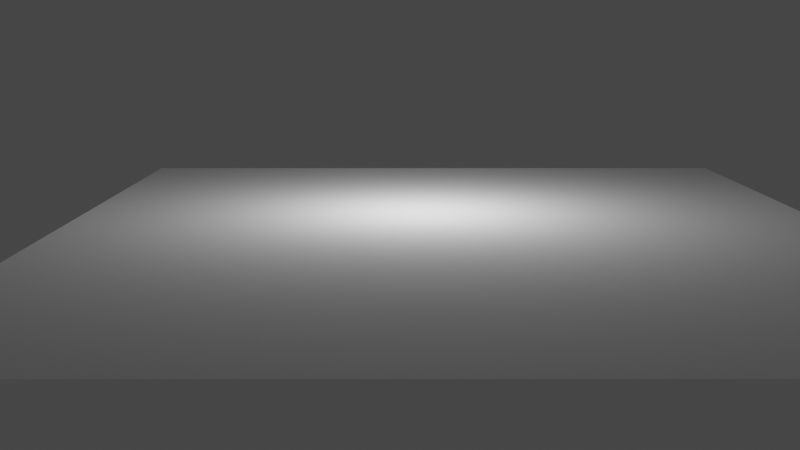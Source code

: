 # Source: cubetest7.blend  (saved by Blender 3.3.6; exported with 4.5.12 LTS)
import bpy
from mathutils import Matrix  # noqa: F401  (used for matrix-valued properties, if any)

bpy.ops.wm.read_factory_settings(use_empty=True)
scene = bpy.context.scene
scene.name = 'Scene'

# ---- collections
col_collection = bpy.data.collections.new('Collection'); scene.collection.children.link(col_collection)

# ---- world
world_world = bpy.data.worlds.new('World'); scene.world = world_world
world_world.use_nodes = True; world_world.node_tree.nodes.clear()
_N = world_world.node_tree.nodes; _L = world_world.node_tree.links
n0 = _N.new('ShaderNodeOutputWorld'); n0.name = 'World Output'; n0.location = (300, 300)
n1 = _N.new('ShaderNodeBackground'); n1.name = 'Background'; n1.location = (10, 300)
n1.inputs[0].default_value = (0.05088, 0.05088, 0.05088, 1.0)
_L.new(n1.outputs[0], n0.inputs[0])
n0.is_active_output = True
world_world.color = (0.05088, 0.05088, 0.05088)
world_world.use_sun_shadow = False
world_world.sun_shadow_jitter_overblur = 0.0

# ---- cameras
cam_camera_001 = bpy.data.cameras.new('Camera.001')

# ---- lights
light_light_001 = bpy.data.lights.new('Light.001', 'POINT')
light_light_001.transmission_factor = 0.0
light_light_001.energy = 1000.0
light_light_001.shadow_soft_size = 0.1
light_light_001.shadow_maximum_resolution = 0.006
light_light_001.use_absolute_resolution = True
light_light = bpy.data.lights.new('Light', 'POINT')
light_light.transmission_factor = 0.0
light_light.energy = 1000.0
light_light.shadow_soft_size = 0.1
light_light.shadow_maximum_resolution = 0.006
light_light.use_absolute_resolution = True
light_light_002 = bpy.data.lights.new('Light.002', 'POINT')
light_light_002.transmission_factor = 0.0
light_light_002.energy = 1000.0
light_light_002.shadow_soft_size = 0.1
light_light_002.shadow_maximum_resolution = 0.006
light_light_002.use_absolute_resolution = True

# ---- meshes
me_plane = bpy.data.meshes.new('Plane')
me_plane.from_pydata([(-1.0, -1.0, 0.0), (1.0, -1.0, 0.0), (-1.0, 1.0, 0.0), (1.0, 1.0, 0.0)], [], [(0, 1, 3, 2)])
_uv = me_plane.uv_layers.new(name='UVMap')
_uv.uv.foreach_set('vector', [0.0, 0.0, 1.0, 0.0, 1.0, 1.0, 0.0, 1.0])
me_plane.update()
me_plane_001 = bpy.data.meshes.new('Plane.001')
me_plane_001.from_pydata([(-1.0, -1.0, 0.0), (1.0, -1.0, 0.0), (-1.0, 1.0, 0.0), (1.0, 1.0, 0.0)], [], [(0, 1, 3, 2)])
_uv = me_plane_001.uv_layers.new(name='UVMap')
_uv.uv.foreach_set('vector', [0.0, 0.0, 1.0, 0.0, 1.0, 1.0, 0.0, 1.0])
me_plane_001.update()
me_cube = bpy.data.meshes.new('Cube')
me_cube.from_pydata([(-1.0, -1.0, -1.0), (-1.0, -1.0, 1.0), (-1.0, 1.0, -1.0), (-1.0, 1.0, 1.0), (1.0, -1.0, -1.0), (1.0, -1.0, 1.0), (1.0, 1.0, -1.0), (1.0, 1.0, 1.0)], [], [(0, 1, 3, 2), (2, 3, 7, 6), (6, 7, 5, 4), (4, 5, 1, 0), (2, 6, 4, 0), (7, 3, 1, 5)])
_uv = me_cube.uv_layers.new(name='UVMap')
_uv.uv.foreach_set('vector', [0.375, 0.0, 0.625, 0.0, 0.625, 0.25, 0.375, 0.25, 0.375, 0.25, 0.625, 0.25, 0.625, 0.5, 0.375, 0.5, 0.375, 0.5, 0.625, 0.5, 0.625, 0.75, 0.375, 0.75, 0.375, 0.75, 0.625, 0.75, 0.625, 1.0, 0.375, 1.0, 0.125, 0.5, 0.375, 0.5, 0.375, 0.75, 0.125, 0.75, 0.625, 0.5, 0.875, 0.5, 0.875, 0.75, 0.625, 0.75])
me_cube.update()
me_cube_001 = bpy.data.meshes.new('Cube.001')
me_cube_001.from_pydata([(-1.0, -1.0, -1.0), (-1.0, -1.0, 1.0), (-1.0, 1.0, -1.0), (-1.0, 1.0, 1.0), (1.0, -1.0, -1.0), (1.0, -1.0, 1.0), (1.0, 1.0, -1.0), (1.0, 1.0, 1.0)], [], [(0, 1, 3, 2), (2, 3, 7, 6), (6, 7, 5, 4), (4, 5, 1, 0), (2, 6, 4, 0), (7, 3, 1, 5)])
_uv = me_cube_001.uv_layers.new(name='UVMap')
_uv.uv.foreach_set('vector', [0.375, 0.0, 0.625, 0.0, 0.625, 0.25, 0.375, 0.25, 0.375, 0.25, 0.625, 0.25, 0.625, 0.5, 0.375, 0.5, 0.375, 0.5, 0.625, 0.5, 0.625, 0.75, 0.375, 0.75, 0.375, 0.75, 0.625, 0.75, 0.625, 1.0, 0.375, 1.0, 0.125, 0.5, 0.375, 0.5, 0.375, 0.75, 0.125, 0.75, 0.625, 0.5, 0.875, 0.5, 0.875, 0.75, 0.625, 0.75])
me_cube_001.update()
me_cube_002 = bpy.data.meshes.new('Cube.002')
me_cube_002.from_pydata([(-1.0, -1.0, -1.0), (-1.0, -1.0, 1.0), (-1.0, 1.0, -1.0), (-1.0, 1.0, 1.0), (1.0, -1.0, -1.0), (1.0, -1.0, 1.0), (1.0, 1.0, -1.0), (1.0, 1.0, 1.0)], [], [(0, 1, 3, 2), (2, 3, 7, 6), (6, 7, 5, 4), (4, 5, 1, 0), (2, 6, 4, 0), (7, 3, 1, 5)])
_uv = me_cube_002.uv_layers.new(name='UVMap')
_uv.uv.foreach_set('vector', [0.375, 0.0, 0.625, 0.0, 0.625, 0.25, 0.375, 0.25, 0.375, 0.25, 0.625, 0.25, 0.625, 0.5, 0.375, 0.5, 0.375, 0.5, 0.625, 0.5, 0.625, 0.75, 0.375, 0.75, 0.375, 0.75, 0.625, 0.75, 0.625, 1.0, 0.375, 1.0, 0.125, 0.5, 0.375, 0.5, 0.375, 0.75, 0.125, 0.75, 0.625, 0.5, 0.875, 0.5, 0.875, 0.75, 0.625, 0.75])
me_cube_002.update()
me_vert_001 = bpy.data.meshes.new('Vert.001')
me_vert_001.from_pydata([(1.02, 0.0, 0.0), (2.0, -5.997, 0.0), (-2.017, -6.016, 0.0), (-0.9982, 0.0, 0.0)], [(3, 2), (2, 1), (1, 0), (3, 0)], [])
me_vert_001.update()
me_vert_004 = bpy.data.meshes.new('Vert.004')
me_vert_004.from_pydata([(1.02, 0.0, 0.0), (2.0, -5.997, 0.0), (-2.017, -6.016, 0.0), (-0.9982, 0.0, 0.0)], [(3, 2), (2, 1), (1, 0), (3, 0)], [])
me_vert_004.update()
me_vert_008 = bpy.data.meshes.new('Vert.008')
me_vert_008.from_pydata([(1.02, 0.0, 0.0), (2.0, -5.997, 0.0), (-2.017, -6.016, 0.0), (-0.9982, 0.0, 0.0)], [(3, 2), (2, 1), (1, 0), (3, 0)], [])
me_vert_008.update()
me_vert = bpy.data.meshes.new('Vert')
me_vert.from_pydata([(-0.01633, 2.842e-14, 2.009), (-0.01633, -4.059e-07, -1.013), (1.976, -4.037e-07, -0.9962), (1.976, 0.0, 2.009)], [(3, 2), (2, 1), (1, 0), (3, 0)], [])
me_vert.update()
me_vert_002 = bpy.data.meshes.new('Vert.002')
me_vert_002.from_pydata([(-0.01633, 2.842e-14, 2.009), (-0.01633, -4.059e-07, -1.013), (1.976, -4.037e-07, -0.9962), (1.976, 0.0, 2.009)], [(3, 2), (2, 1), (1, 0), (3, 0)], [])
me_vert_002.update()
me_vert_003 = bpy.data.meshes.new('Vert.003')
me_vert_003.from_pydata([(-0.01633, 2.842e-14, 2.009), (-0.01633, -4.059e-07, -1.013), (1.976, -4.037e-07, -0.9962), (1.976, 0.0, 2.009)], [(3, 2), (2, 1), (1, 0), (3, 0)], [])
me_vert_003.update()
me_vert_005 = bpy.data.meshes.new('Vert.005')
me_vert_005.from_pydata([(-0.9982, 0.0, 0.0), (-2.017, -6.016, 0.0), (2.0, -5.997, 0.0), (1.02, 0.0, 0.0)], [(0, 1), (1, 2), (2, 3), (0, 3)], [])
me_vert_005.update()
me_vert_009 = bpy.data.meshes.new('Vert.009')
me_vert_009.from_pydata([(1.976, 0.0, 2.009), (1.976, -4.037e-07, -0.9962), (-0.01633, -4.059e-07, -1.013), (-0.01633, 2.842e-14, 2.009)], [(0, 1), (1, 2), (2, 3), (0, 3)], [])
me_vert_009.update()
me_vert_010 = bpy.data.meshes.new('Vert.010')
me_vert_010.from_pydata([(-0.9982, 0.0, 0.0), (-2.017, -6.016, 0.0), (2.0, -5.997, 0.0), (1.02, 0.0, 0.0)], [(0, 1), (1, 2), (2, 3), (0, 3)], [])
me_vert_010.update()

# ---- objects
ob_camera = bpy.data.objects.new('Camera', cam_camera_001)
ob_light_001 = bpy.data.objects.new('Light.001', light_light_001)
ob_light = bpy.data.objects.new('Light', light_light)
ob_plane = bpy.data.objects.new('Plane', me_plane)
ob_plane_001 = bpy.data.objects.new('Plane.001', me_plane_001)
ob_cube = bpy.data.objects.new('Cube', me_cube)
ob_cube_001 = bpy.data.objects.new('Cube.001', me_cube_001)
ob_cube_002 = bpy.data.objects.new('Cube.002', me_cube_002)
ob_light_002 = bpy.data.objects.new('Light.002', light_light_002)
ob_vert_003 = bpy.data.objects.new('Vert.003', me_vert_001)
ob_vert_001 = bpy.data.objects.new('Vert.001', me_vert_004)
ob_vert_002 = bpy.data.objects.new('Vert.002', me_vert_008)
ob_vert_006 = bpy.data.objects.new('Vert.006', me_vert)
ob_vert_004 = bpy.data.objects.new('Vert.004', me_vert_002)
ob_vert_005 = bpy.data.objects.new('Vert.005', me_vert_003)
ob_vert_007 = bpy.data.objects.new('Vert.007', me_vert_005)
ob_vert_009 = bpy.data.objects.new('Vert.009', me_vert_009)
ob_vert_010 = bpy.data.objects.new('Vert.010', me_vert_010)

# ---- transforms, parenting, visibility, modifiers, constraints
ob_camera.location = (-45.0, 2.0, 8.0)
ob_camera.rotation_euler = (1.396, 0.0, 4.712)
ob_light_001.location = (4.076, 1.005, 5.904)
ob_light_001.rotation_euler = (0.6503, 0.05522, 1.866)
ob_light_001.lock_rotations_4d = False
ob_light_001.empty_display_type = 'ARROWS'
ob_light_001.color = (0.0, 0.0, 0.0, 0.0)
ob_light_001.lineart.crease_threshold = 0.0
ob_light.location = (4.076, 1.005, 5.904)
ob_light.rotation_euler = (0.6503, 0.05522, 1.866)
ob_light.lock_rotations_4d = False
ob_light.empty_display_type = 'ARROWS'
ob_light.color = (0.0, 0.0, 0.0, 0.0)
ob_light.lineart.crease_threshold = 0.0
ob_plane.location = (0.0, 0.0, -0.0797)
ob_plane.scale = (20.0, 16.0, 16.13)
ob_plane_001.location = (16.5, 20.0, 15.0)
ob_plane_001.rotation_euler = (0.7505, 0.0, -1.571)
ob_plane_001.scale = (20.0, 1.0, 1.0)
ob_cube.location = (16.0, 11.05, 22.5)
ob_cube_001.location = (16.0, 6.7, 22.5)
ob_cube_002.location = (16.0, 2.0, 22.5)
ob_light_002.location = (4.076, 1.005, 5.904)
ob_light_002.rotation_euler = (0.6503, 0.05522, 1.866)
ob_light_002.lock_rotations_4d = False
ob_light_002.empty_display_type = 'ARROWS'
ob_light_002.color = (0.0, 0.0, 0.0, 0.0)
ob_light_002.lineart.crease_threshold = 0.0
ob_vert_003.parent = ob_cube
ob_vert_003.matrix_parent_inverse = Matrix(((1.0, -0.0, -5.131e-09, -16.0), (4.66e-17, 1.0, 9.083e-09, -11.05), (5.131e-09, -9.083e-09, 1.0, -22.5), (-0.0, -0.0, -0.0, 1.0)))
ob_vert_003.location = (15.0, 10.93, 22.52)
ob_vert_003.rotation_euler = (1.571, 1.571, 1.571)
ob_vert_003.scale = (0.2, 0.1125, 1.0)
ob_vert_001.parent = ob_cube
ob_vert_001.matrix_parent_inverse = Matrix(((1.0, -0.0, -5.131e-09, -16.0), (4.66e-17, 1.0, 9.083e-09, -11.05), (5.131e-09, -9.083e-09, 1.0, -22.5), (-0.0, -0.0, -0.0, 1.0)))
ob_vert_001.location = (15.0, 11.88, 22.52)
ob_vert_001.rotation_euler = (1.571, 1.571, 1.571)
ob_vert_001.scale = (0.3, 0.25, 1.0)
ob_vert_002.parent = ob_cube
ob_vert_002.matrix_parent_inverse = Matrix(((1.0, -0.0, -5.131e-09, -16.0), (4.66e-17, 1.0, 9.083e-09, -11.05), (5.131e-09, -9.083e-09, 1.0, -22.5), (-0.0, -0.0, -0.0, 1.0)))
ob_vert_002.location = (15.0, 11.68, 22.52)
ob_vert_002.rotation_euler = (1.571, 1.571, 1.571)
ob_vert_002.scale = (0.1, 0.075, 1.0)
ob_vert_006.parent = ob_cube_001
ob_vert_006.matrix_parent_inverse = Matrix(((1.0, -0.0, 0.0, -16.0), (-0.0, 1.0, -0.0, -6.7), (0.0, -0.0, 1.0, -22.5), (-0.0, 0.0, -0.0, 1.0)))
ob_vert_006.location = (15.76, 6.386, 21.48)
ob_vert_006.rotation_euler = (1.571, 0.0, 0.0)
ob_vert_006.scale = (0.3, 1.0, 0.18)
ob_vert_004.parent = ob_cube_001
ob_vert_004.matrix_parent_inverse = Matrix(((1.0, -0.0, 0.0, -16.0), (-0.0, 1.0, -0.0, -6.7), (0.0, -0.0, 1.0, -22.5), (-0.0, 0.0, -0.0, 1.0)))
ob_vert_004.location = (15.45, 6.992, 21.48)
ob_vert_004.rotation_euler = (1.571, 0.0, 0.0)
ob_vert_004.scale = (0.6, 1.0, 0.6)
ob_vert_005.parent = ob_cube_001
ob_vert_005.matrix_parent_inverse = Matrix(((1.0, -0.0, 0.0, -16.0), (-0.0, 1.0, -0.0, -6.7), (0.0, -0.0, 1.0, -22.5), (-0.0, 0.0, -0.0, 1.0)))
ob_vert_005.location = (15.76, 7.181, 21.48)
ob_vert_005.rotation_euler = (1.571, 0.0, 0.0)
ob_vert_005.scale = (0.3, 1.0, 0.18)
ob_vert_007.parent = ob_cube_002
ob_vert_007.matrix_parent_inverse = Matrix(((1.0, -0.0, -5.131e-09, -16.0), (-0.0, 1.0, -0.0, -2.0), (5.131e-09, 0.0, 1.0, -22.5), (-0.0, -0.0, -0.0, 1.0)))
ob_vert_007.location = (16.02, 3.026, 22.61)
ob_vert_007.rotation_euler = (4.712, 0.0, 0.0)
ob_vert_007.scale = (0.25, 0.125, 1.0)
ob_vert_009.parent = ob_cube_002
ob_vert_009.matrix_parent_inverse = Matrix(((1.0, -0.0, -5.131e-09, -16.0), (-0.0, 1.0, -0.0, -2.0), (5.131e-09, 0.0, 1.0, -22.5), (-0.0, -0.0, -0.0, 1.0)))
ob_vert_009.location = (15.86, 3.013, 22.03)
ob_vert_009.scale = (0.15, 1.0, 0.35)
ob_vert_010.parent = ob_cube_002
ob_vert_010.matrix_parent_inverse = Matrix(((1.0, -0.0, -5.131e-09, -16.0), (-0.0, 1.0, -0.0, -2.0), (5.131e-09, 0.0, 1.0, -22.5), (-0.0, -0.0, -0.0, 1.0)))
ob_vert_010.location = (16.02, 3.026, 22.92)
ob_vert_010.rotation_euler = (4.712, 0.0, 0.0)
ob_vert_010.scale = (0.15, 0.075, 1.0)

# ---- collection membership
scene.collection.objects.link(ob_camera)
scene.collection.objects.link(ob_light_001)
col_collection.objects.link(ob_light)
col_collection.objects.link(ob_plane)
col_collection.objects.link(ob_plane_001)
col_collection.objects.link(ob_cube)
col_collection.objects.link(ob_cube_001)
col_collection.objects.link(ob_cube_002)
col_collection.objects.link(ob_light_002)
col_collection.objects.link(ob_vert_003)
col_collection.objects.link(ob_vert_001)
col_collection.objects.link(ob_vert_002)
col_collection.objects.link(ob_vert_006)
col_collection.objects.link(ob_vert_004)
col_collection.objects.link(ob_vert_005)
col_collection.objects.link(ob_vert_007)
col_collection.objects.link(ob_vert_009)
col_collection.objects.link(ob_vert_010)

# ---- scene / render settings (as saved in the file)
scene.camera = ob_camera
scene.frame_start = 1; scene.frame_end = 210; scene.frame_set(0)
scene.render.engine = 'BLENDER_EEVEE_NEXT'
scene.cycles.sampling_pattern = 'TABULATED_SOBOL'
scene.cycles.use_light_tree = False
scene.view_settings.view_transform = 'Filmic'
bpy.context.view_layer.update()
